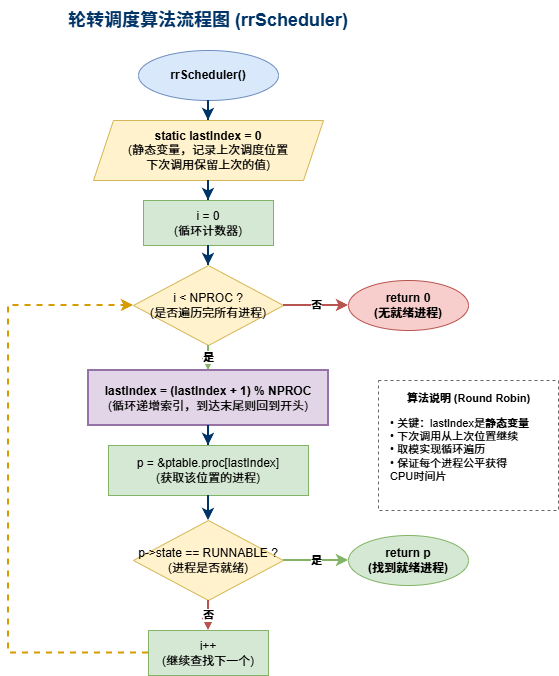

The diagram above was exported from draw.io. Its source (the exported page's mxGraphModel, read from the mxfile embedded in the PNG):
<mxGraphModel dx="709" dy="609" grid="1" gridSize="10" guides="1" tooltips="1" connect="1" arrows="1" fold="1" page="1" pageScale="1" pageWidth="827" pageHeight="1169" math="0" shadow="0">
  <root>
    <mxCell id="0" />
    <mxCell id="1" parent="0" />
    <mxCell id="title" value="轮转调度算法流程图 (rrScheduler)" style="text;html=1;strokeColor=none;fillColor=none;align=center;verticalAlign=middle;whiteSpace=wrap;rounded=0;fontSize=18;fontStyle=1;fontColor=#003366;" parent="1" vertex="1">
      <mxGeometry x="200" y="20" width="400" height="40" as="geometry" />
    </mxCell>
    <mxCell id="start" value="rrScheduler()" style="ellipse;whiteSpace=wrap;html=1;fillColor=#dae8fc;strokeColor=#6c8ebf;fontStyle=1;" parent="1" vertex="1">
      <mxGeometry x="330" y="70" width="140" height="50" as="geometry" />
    </mxCell>
    <mxCell id="a1" style="edgeStyle=orthogonalEdgeStyle;rounded=0;orthogonalLoop=1;jettySize=auto;html=1;strokeWidth=2;strokeColor=#003366;" parent="1" source="start" target="static_var" edge="1">
      <mxGeometry relative="1" as="geometry" />
    </mxCell>
    <mxCell id="static_var" value="&lt;b&gt;static lastIndex = 0&lt;/b&gt;&lt;br&gt;(静态变量，记录上次调度位置&lt;br&gt;下次调用保留上次的值)" style="shape=parallelogram;perimeter=parallelogramPerimeter;whiteSpace=wrap;html=1;fixedSize=1;fillColor=#fff2cc;strokeColor=#d6b656;" parent="1" vertex="1">
      <mxGeometry x="285" y="140" width="230" height="60" as="geometry" />
    </mxCell>
    <mxCell id="a2" style="edgeStyle=orthogonalEdgeStyle;rounded=0;orthogonalLoop=1;jettySize=auto;html=1;strokeWidth=2;strokeColor=#003366;" parent="1" source="static_var" target="init_i" edge="1">
      <mxGeometry relative="1" as="geometry" />
    </mxCell>
    <mxCell id="init_i" value="i = 0&lt;br&gt;(循环计数器)" style="rounded=0;whiteSpace=wrap;html=1;fillColor=#d5e8d4;strokeColor=#82b366;" parent="1" vertex="1">
      <mxGeometry x="335" y="220" width="130" height="45" as="geometry" />
    </mxCell>
    <mxCell id="a3" style="edgeStyle=orthogonalEdgeStyle;rounded=0;orthogonalLoop=1;jettySize=auto;html=1;strokeWidth=2;strokeColor=#003366;" parent="1" source="init_i" target="loop_check" edge="1">
      <mxGeometry relative="1" as="geometry" />
    </mxCell>
    <mxCell id="loop_check" value="i &lt; NPROC ?&lt;br&gt;(是否遍历完所有进程)" style="rhombus;whiteSpace=wrap;html=1;fillColor=#fff2cc;strokeColor=#d6b656;" parent="1" vertex="1">
      <mxGeometry x="325" y="285" width="150" height="80" as="geometry" />
    </mxCell>
    <mxCell id="a4" value="否" style="edgeStyle=orthogonalEdgeStyle;rounded=0;orthogonalLoop=1;jettySize=auto;html=1;strokeWidth=2;strokeColor=#b85450;fontStyle=1;exitX=1;exitY=0.5;exitDx=0;exitDy=0;" parent="1" source="loop_check" target="return_null" edge="1">
      <mxGeometry relative="1" as="geometry" />
    </mxCell>
    <mxCell id="return_null" value="return 0&lt;br&gt;(无就绪进程)" style="ellipse;whiteSpace=wrap;html=1;fillColor=#f8cecc;strokeColor=#b85450;fontStyle=1;" parent="1" vertex="1">
      <mxGeometry x="540" y="300" width="120" height="50" as="geometry" />
    </mxCell>
    <mxCell id="a5" value="是" style="edgeStyle=orthogonalEdgeStyle;rounded=0;orthogonalLoop=1;jettySize=auto;html=1;strokeWidth=2;strokeColor=#82b366;fontStyle=1;" parent="1" source="loop_check" target="update_idx" edge="1">
      <mxGeometry relative="1" as="geometry" />
    </mxCell>
    <mxCell id="update_idx" value="&lt;b&gt;lastIndex = (lastIndex + 1) % NPROC&lt;/b&gt;&lt;br&gt;(循环递增索引，到达末尾则回到开头)" style="rounded=0;whiteSpace=wrap;html=1;fillColor=#e1d5e7;strokeColor=#9673a6;strokeWidth=2;" parent="1" vertex="1">
      <mxGeometry x="280" y="390" width="240" height="55" as="geometry" />
    </mxCell>
    <mxCell id="a6" style="edgeStyle=orthogonalEdgeStyle;rounded=0;orthogonalLoop=1;jettySize=auto;html=1;strokeWidth=2;strokeColor=#003366;" parent="1" source="update_idx" target="get_proc" edge="1">
      <mxGeometry relative="1" as="geometry" />
    </mxCell>
    <mxCell id="get_proc" value="p = &amp;ptable.proc[lastIndex]&lt;br&gt;(获取该位置的进程)" style="rounded=0;whiteSpace=wrap;html=1;fillColor=#d5e8d4;strokeColor=#82b366;" parent="1" vertex="1">
      <mxGeometry x="300" y="465" width="200" height="50" as="geometry" />
    </mxCell>
    <mxCell id="a7" style="edgeStyle=orthogonalEdgeStyle;rounded=0;orthogonalLoop=1;jettySize=auto;html=1;strokeWidth=2;strokeColor=#003366;" parent="1" source="get_proc" target="check_state" edge="1">
      <mxGeometry relative="1" as="geometry" />
    </mxCell>
    <mxCell id="check_state" value="p-&gt;state == RUNNABLE ?&lt;br&gt;(进程是否就绪)" style="rhombus;whiteSpace=wrap;html=1;fillColor=#fff2cc;strokeColor=#d6b656;" parent="1" vertex="1">
      <mxGeometry x="325" y="540" width="150" height="80" as="geometry" />
    </mxCell>
    <mxCell id="a8" value="是" style="edgeStyle=orthogonalEdgeStyle;rounded=0;orthogonalLoop=1;jettySize=auto;html=1;strokeWidth=2;strokeColor=#82b366;fontStyle=1;exitX=1;exitY=0.5;exitDx=0;exitDy=0;" parent="1" source="check_state" target="return_p" edge="1">
      <mxGeometry relative="1" as="geometry" />
    </mxCell>
    <mxCell id="return_p" value="return p&lt;br&gt;(找到就绪进程)" style="ellipse;whiteSpace=wrap;html=1;fillColor=#d5e8d4;strokeColor=#82b366;fontStyle=1;" parent="1" vertex="1">
      <mxGeometry x="540" y="555" width="120" height="50" as="geometry" />
    </mxCell>
    <mxCell id="a9" value="否" style="edgeStyle=orthogonalEdgeStyle;rounded=0;orthogonalLoop=1;jettySize=auto;html=1;strokeWidth=2;strokeColor=#b85450;fontStyle=1;" parent="1" source="check_state" target="inc_i" edge="1">
      <mxGeometry relative="1" as="geometry" />
    </mxCell>
    <mxCell id="inc_i" value="i++&lt;br&gt;(继续查找下一个)" style="rounded=0;whiteSpace=wrap;html=1;fillColor=#d5e8d4;strokeColor=#82b366;" parent="1" vertex="1">
      <mxGeometry x="340" y="650" width="120" height="45" as="geometry" />
    </mxCell>
    <mxCell id="loop_back" style="edgeStyle=orthogonalEdgeStyle;rounded=0;orthogonalLoop=1;jettySize=auto;html=1;strokeWidth=2;strokeColor=#d79b00;dashed=1;entryX=0;entryY=0.5;entryDx=0;entryDy=0;" parent="1" source="inc_i" target="loop_check" edge="1">
      <mxGeometry relative="1" as="geometry">
        <Array as="points">
          <mxPoint x="200" y="672" />
          <mxPoint x="200" y="325" />
        </Array>
      </mxGeometry>
    </mxCell>
    <mxCell id="note_box" value="" style="rounded=0;whiteSpace=wrap;html=1;fillColor=none;strokeColor=#666666;dashed=1;" parent="1" vertex="1">
      <mxGeometry x="570" y="400" width="180" height="130" as="geometry" />
    </mxCell>
    <mxCell id="note_title" value="&lt;b&gt;算法说明 (Round Robin)&lt;/b&gt;" style="text;html=1;strokeColor=none;fillColor=none;align=center;fontSize=11;" parent="1" vertex="1">
      <mxGeometry x="585" y="405" width="150" height="20" as="geometry" />
    </mxCell>
    <mxCell id="note_text" value="• 关键：lastIndex是&lt;b&gt;静态变量&lt;/b&gt;&lt;br&gt;• 下次调用从上次位置继续&lt;br&gt;• 取模实现循环遍历&lt;br&gt;• 保证每个进程公平获得&lt;br&gt;  CPU时间片" style="text;html=1;strokeColor=none;fillColor=none;align=left;fontSize=11;" parent="1" vertex="1">
      <mxGeometry x="580" y="430" width="160" height="90" as="geometry" />
    </mxCell>
  </root>
</mxGraphModel>